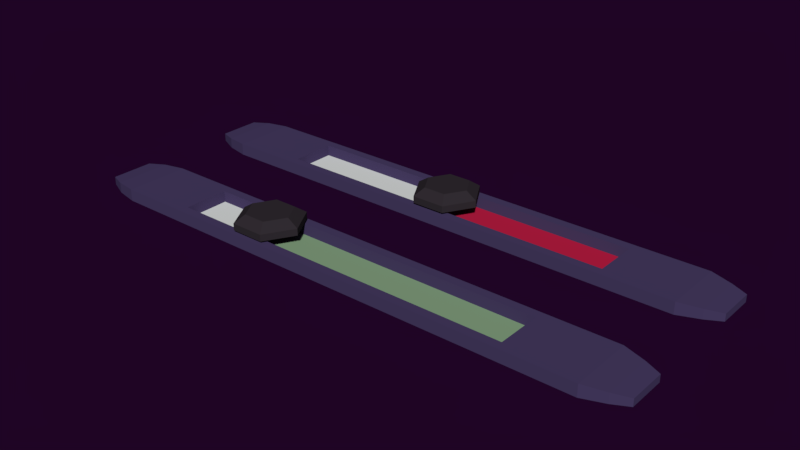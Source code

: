 # Source: volume.blend  (saved by Blender 2.79.0; exported with 4.5.12 LTS)
import bpy
from mathutils import Matrix  # noqa: F401  (used for matrix-valued properties, if any)

bpy.ops.wm.read_factory_settings(use_empty=True)
scene = bpy.context.scene
scene.name = 'Scene'

# ---- collections
col_collection_1 = bpy.data.collections.new('Collection 1'); scene.collection.children.link(col_collection_1)

# ---- materials (node trees are filled in below, after node groups)
mat_material_030 = bpy.data.materials.new('Material.030')
mat_material_030.alpha_threshold = 0.0
mat_material_030.use_transparent_shadow = False
mat_material_030.diffuse_color = (0.03307, 0.02679, 0.03309, 1.0)
mat_material_030.roughness = 0.5
mat_material_032 = bpy.data.materials.new('Material.032')
mat_material_032.alpha_threshold = 0.0
mat_material_032.use_transparent_shadow = False
mat_material_032.diffuse_color = (0.7663, 0.8, 0.7746, 1.0)
mat_material_032.roughness = 0.5
mat_material_004 = bpy.data.materials.new('Material.004')
mat_material_004.alpha_threshold = 0.0
mat_material_004.use_transparent_shadow = False
mat_material_004.diffuse_color = (0.06742, 0.04818, 0.1282, 1.0)
mat_material_004.roughness = 0.5
mat_green = bpy.data.materials.new('green')
mat_green.alpha_threshold = 0.0
mat_green.use_transparent_shadow = False
mat_green.diffuse_color = (0.2502, 0.3931, 0.2309, 1.0)
mat_green.specular_color = (0.0, 0.1684, 0.0002066)
mat_green.roughness = 0.5
mat_green.specular_intensity = 0.1566
mat_material_005 = bpy.data.materials.new('Material.005')
mat_material_005.alpha_threshold = 0.0
mat_material_005.use_transparent_shadow = False
mat_material_005.diffuse_color = (0.5382, 0.01406, 0.05926, 1.0)
mat_material_005.roughness = 0.5

# ---- material node trees

# ---- world
world_world_001 = bpy.data.worlds.new('World.001'); scene.world = world_world_001
world_world_001.color = (0.0134, 0.001575, 0.01811)
world_world_001.use_sun_shadow = False
world_world_001.sun_shadow_jitter_overblur = 0.0
world_world_001.cycles.sampling_method = 'MANUAL'
world_world_001.light_settings.ao_factor = 0.4154
world_world_001.light_settings.distance = 0.4

# ---- meshes
me_cylinder_033 = bpy.data.meshes.new('Cylinder.033')
me_cylinder_033.from_pydata([(-2.187, -1.42, -0.4115), (-2.187, -1.42, -0.2105), (-1.321, -1.92, -0.4115), (-1.321, -1.92, -0.2105), (-1.321, -2.92, -0.4115), (-1.321, -2.92, -0.2105), (-2.187, -3.42, -0.4115), (-2.187, -3.42, -0.2105), (-3.053, -2.92, -0.4115), (-3.053, -2.92, -0.2105), (-3.053, -1.92, -0.4115), (-3.053, -1.92, -0.2105), (-2.187, -1.748, -0.6254), (-1.605, -2.084, -0.6254), (-1.605, -2.756, -0.6254), (-2.187, -3.092, -0.6254), (-2.769, -2.756, -0.6254), (-2.769, -2.084, -0.6254), (-3.106, -7.176, 0.2237), (-3.106, -7.176, -0.1348), (-1.206, -7.176, 0.2237), (-1.206, -7.176, -0.1348), (-3.106, 7.682, 0.2237), (-3.106, 7.682, -0.1348), (-1.206, 7.682, 0.2237), (-1.206, 7.682, -0.1348), (-1.395, 8.33, -0.09921), (-1.395, 8.33, 0.1881), (-2.918, 8.33, 0.1881), (-2.918, 8.33, -0.09921), (-1.584, 8.798, -0.06357), (-1.584, 8.798, 0.1525), (-2.729, 8.798, 0.1525), (-2.729, 8.798, -0.06357), (-1.324, -7.824, 0.2017), (-2.989, -7.824, 0.2017), (-2.989, -7.824, -0.1127), (-1.324, -7.824, -0.1127), (-1.526, -8.327, 0.1634), (-2.787, -8.327, 0.1634), (-2.787, -8.327, -0.07451), (-1.526, -8.327, -0.07451), (-2.832, -5.032, -0.1348), (-1.481, -5.032, -0.1348), (-1.481, 5.539, -0.1348), (-2.832, 5.539, -0.1348), (-2.832, -5.032, 0.1938), (-1.481, -5.032, 0.1938), (-1.481, 5.539, 0.1938), (-2.832, 5.539, 0.1938), (-1.206, -3.893, 0.2237), (-1.206, -3.893, -0.1348), (-3.106, -3.893, 0.2237), (-3.106, -3.893, -0.1348), (-1.481, -2.697, -0.1348), (-2.832, -2.697, -0.1348), (-1.481, -2.697, 0.1938), (-2.832, -2.697, 0.1938), (1.214, -7.176, 0.2237), (1.214, -7.176, -0.1348), (3.114, -7.176, 0.2237), (3.114, -7.176, -0.1348), (1.214, 7.682, 0.2237), (1.214, 7.682, -0.1348), (3.114, 7.682, 0.2237), (3.114, 7.682, -0.1348), (2.925, 8.33, -0.09921), (2.925, 8.33, 0.1881), (1.403, 8.33, 0.1881), (1.403, 8.33, -0.09921), (2.736, 8.798, -0.06357), (2.736, 8.798, 0.1525), (1.592, 8.798, 0.1525), (1.592, 8.798, -0.06357), (2.997, -7.824, 0.2017), (1.331, -7.824, 0.2017), (1.331, -7.824, -0.1127), (2.997, -7.824, -0.1127), (2.794, -8.327, 0.1634), (1.534, -8.327, 0.1634), (1.534, -8.327, -0.07451), (2.794, -8.327, -0.07451), (1.488, -5.032, -0.1348), (2.84, -5.032, -0.1348), (2.84, 5.539, -0.1348), (1.488, 5.539, -0.1348), (1.488, -5.032, 0.1938), (2.84, -5.032, 0.1938), (2.84, 5.539, 0.1938), (1.488, 5.539, 0.1938), (3.114, 0.09796, 0.2237), (3.114, 0.09796, -0.1348), (1.214, 0.09796, 0.2237), (1.214, 0.09796, -0.1348), (2.84, 0.1427, -0.1348), (1.488, 0.1427, -0.1348), (2.84, 0.1427, 0.1938), (1.488, 0.1427, 0.1938), (2.133, 1.169, -0.4115), (2.133, 1.169, -0.2105), (2.999, 0.669, -0.4115), (2.999, 0.669, -0.2105), (2.999, -0.331, -0.4115), (2.999, -0.331, -0.2105), (2.133, -0.831, -0.4115), (2.133, -0.831, -0.2105), (1.267, -0.331, -0.4115), (1.267, -0.331, -0.2105), (1.267, 0.669, -0.4115), (1.267, 0.669, -0.2105), (2.133, 0.8409, -0.6254), (2.715, 0.505, -0.6254), (2.715, -0.1669, -0.6254), (2.133, -0.5028, -0.6254), (1.551, -0.1669, -0.6254), (1.551, 0.505, -0.6254)], [], [(0, 1, 3, 2), (2, 3, 5, 4), (4, 5, 7, 6), (6, 7, 9, 8), (3, 1, 11, 9, 7, 5), (8, 9, 11, 10), (10, 11, 1, 0), (6, 8, 16, 15), (12, 13, 14, 15, 16, 17), (2, 4, 14, 13), (8, 10, 17, 16), (0, 2, 13, 12), (4, 6, 15, 14), (10, 0, 12, 17), (19, 21, 37, 36), (50, 51, 25, 24), (24, 25, 26, 27), (52, 53, 19, 18), (50, 24, 22, 52), (21, 19, 42, 43), (29, 28, 32, 33), (23, 22, 28, 29), (22, 24, 27, 28), (25, 23, 29, 26), (31, 30, 33, 32), (28, 27, 31, 32), (26, 29, 33, 30), (27, 26, 30, 31), (34, 35, 39, 38), (20, 18, 35, 34), (21, 20, 34, 37), (18, 19, 36, 35), (39, 40, 41, 38), (37, 34, 38, 41), (35, 36, 40, 39), (36, 37, 41, 40), (53, 23, 45, 55), (51, 21, 43, 54), (23, 25, 44, 45), (55, 45, 49, 57), (57, 49, 48, 56), (54, 43, 47, 56), (45, 44, 48, 49), (43, 42, 46, 47), (44, 54, 56, 48), (46, 57, 56, 47), (42, 55, 57, 46), (25, 51, 54, 44), (19, 53, 55, 42), (20, 50, 52, 18), (22, 23, 53, 52), (20, 21, 51, 50), (59, 61, 77, 76), (90, 91, 65, 64), (64, 65, 66, 67), (92, 93, 59, 58), (90, 64, 62, 92), (61, 59, 82, 83), (69, 68, 72, 73), (63, 62, 68, 69), (62, 64, 67, 68), (65, 63, 69, 66), (71, 70, 73, 72), (68, 67, 71, 72), (66, 69, 73, 70), (67, 66, 70, 71), (74, 75, 79, 78), (60, 58, 75, 74), (61, 60, 74, 77), (58, 59, 76, 75), (79, 80, 81, 78), (77, 74, 78, 81), (75, 76, 80, 79), (76, 77, 81, 80), (93, 63, 85, 95), (91, 61, 83, 94), (63, 65, 84, 85), (95, 85, 89, 97), (97, 89, 88, 96), (94, 83, 87, 96), (85, 84, 88, 89), (83, 82, 86, 87), (84, 94, 96, 88), (86, 97, 96, 87), (82, 95, 97, 86), (65, 91, 94, 84), (59, 93, 95, 82), (60, 90, 92, 58), (62, 63, 93, 92), (60, 61, 91, 90), (98, 99, 101, 100), (100, 101, 103, 102), (102, 103, 105, 104), (104, 105, 107, 106), (101, 99, 109, 107, 105, 103), (106, 107, 109, 108), (108, 109, 99, 98), (104, 106, 114, 113), (110, 111, 112, 113, 114, 115), (100, 102, 112, 111), (106, 108, 115, 114), (98, 100, 111, 110), (102, 104, 113, 112), (108, 98, 110, 115)])
me_cylinder_033.polygons.foreach_set('material_index', [0, 0, 0, 0, 0, 0, 0, 0, 0, 0, 0, 0, 0, 0, 2, 2, 2, 2, 2, 2, 2, 2, 2, 2, 2, 2, 2, 2, 2, 2, 2, 2, 2, 2, 2, 2, 2, 2, 2, 2, 3, 2, 2, 2, 2, 1, 2, 2, 2, 2, 2, 2, 2, 2, 2, 2, 2, 2, 2, 2, 2, 2, 2, 2, 2, 2, 2, 2, 2, 2, 2, 2, 2, 2, 2, 2, 2, 2, 4, 2, 2, 2, 2, 1, 2, 2, 2, 2, 2, 2, 0, 0, 0, 0, 0, 0, 0, 0, 0, 0, 0, 0, 0, 0])
me_cylinder_033.materials.append(mat_material_030)
me_cylinder_033.materials.append(mat_material_032)
me_cylinder_033.materials.append(mat_material_004)
me_cylinder_033.materials.append(mat_green)
me_cylinder_033.materials.append(mat_material_005)
me_cylinder_033.use_remesh_preserve_volume = False
me_cylinder_033.use_remesh_preserve_attributes = False
me_cylinder_033.use_mirror_vertex_groups = False
me_cylinder_033.update()

# ---- objects
ob_cylinder_034 = bpy.data.objects.new('Cylinder.034', me_cylinder_033)

# ---- transforms, parenting, visibility, modifiers, constraints
ob_cylinder_034.location = (0.0, 0.0, 0.0)
ob_cylinder_034.rotation_euler = (3.142, 7.55e-08, 1.571)
ob_cylinder_034.scale = (0.1093, 0.1093, 0.1093)
ob_cylinder_034.lineart.crease_threshold = 0.0

# ---- collection membership
col_collection_1.objects.link(ob_cylinder_034)

# ---- scene / render settings (as saved in the file)
scene.frame_start = 1; scene.frame_end = 250; scene.frame_set(0)
scene.render.engine = 'BLENDER_EEVEE_NEXT'
scene.render.resolution_percentage = 50
scene.render.dither_intensity = 0.0
scene.cycles.use_denoising = False
scene.cycles.samples = 128
scene.cycles.sampling_pattern = 'TABULATED_SOBOL'
scene.cycles.use_adaptive_sampling = False
scene.cycles.use_light_tree = False
scene.cycles.blur_glossy = 0.0
scene.cycles.sample_clamp_indirect = 0.0
scene.view_settings.view_transform = 'Standard'
bpy.context.view_layer.update()

# ---- added for rendering (the .blend has no active camera and no usable light): camera, sun
cam_auto = bpy.data.cameras.new('AutoCamera')
cam_auto.lens = 50.0
cam_auto.sensor_width = 36.0
cam_auto.clip_end = 1000.0
ob_auto_camera = bpy.data.objects.new('AutoCamera', cam_auto)
scene.collection.objects.link(ob_auto_camera)
ob_auto_camera.location = (1.86967, -2.21235, 1.49712)
ob_auto_camera.rotation_euler = (1.09748, -7.21219e-08, 0.694738)
scene.camera = ob_auto_camera
light_auto_sun = bpy.data.lights.new('AutoSun', 'SUN')
light_auto_sun.energy = 3.0
light_auto_sun.angle = 0.0523599
ob_auto_sun = bpy.data.objects.new('AutoSun', light_auto_sun)
scene.collection.objects.link(ob_auto_sun)
ob_auto_sun.rotation_euler = (0.872665, 0.174533, 0.523599)
bpy.context.view_layer.update()
